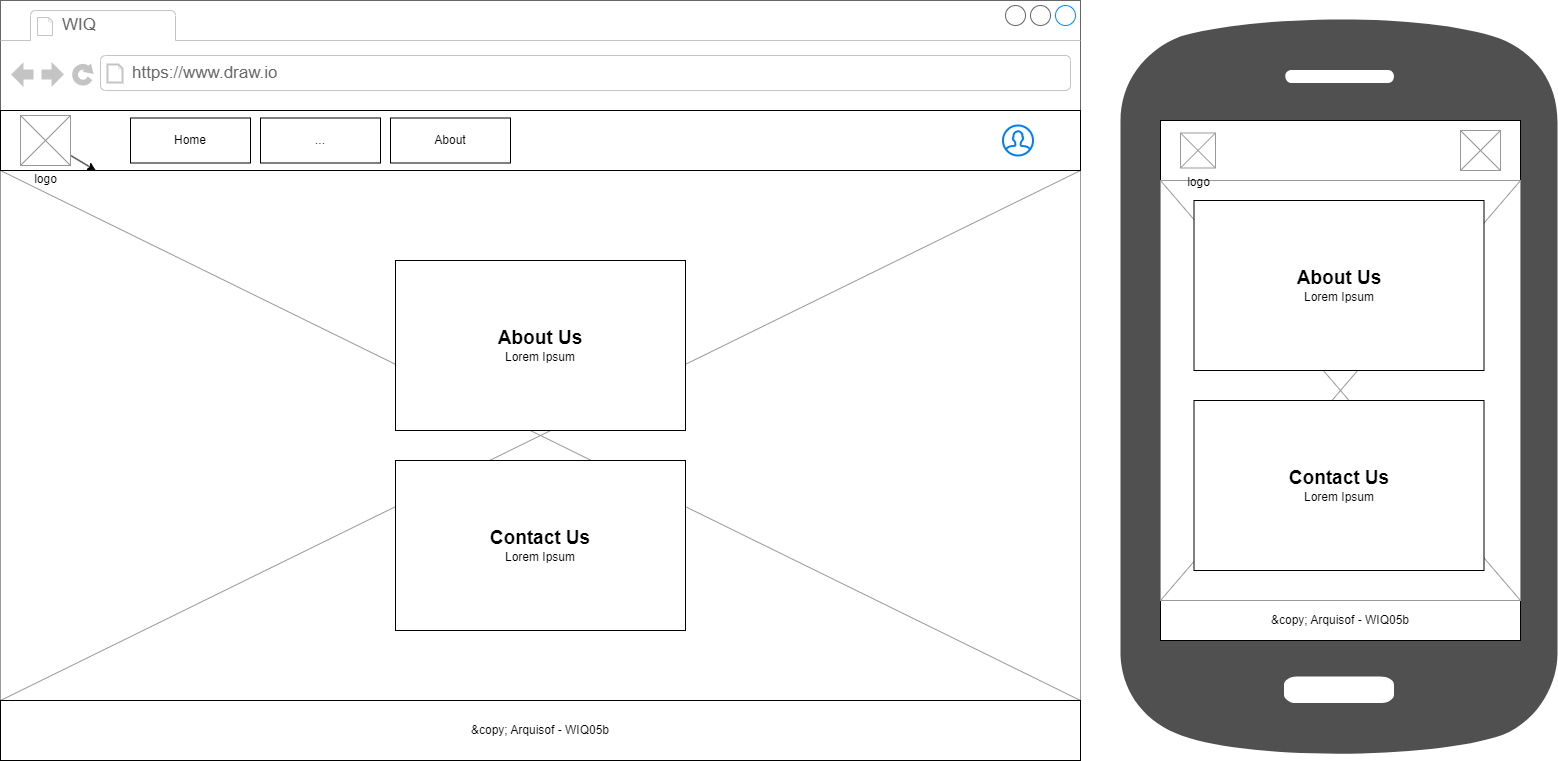

The diagram above was exported from draw.io. Its source (the exported page's mxGraphModel, read from the mxfile embedded in the PNG):
<mxGraphModel dx="1556" dy="1536" grid="1" gridSize="10" guides="1" tooltips="1" connect="1" arrows="1" fold="1" page="1" pageScale="1" pageWidth="1169" pageHeight="827" math="0" shadow="0">
  <root>
    <mxCell id="0" />
    <mxCell id="1" parent="0" />
    <mxCell id="3" value="" style="strokeWidth=1;shadow=0;dashed=0;align=center;html=1;shape=mxgraph.mockup.containers.browserWindow;rSize=0;strokeColor=#666666;strokeColor2=#008cff;strokeColor3=#c4c4c4;mainText=,;recursiveResize=0;fontStyle=5" parent="1" vertex="1">
      <mxGeometry width="1080" height="760" as="geometry" />
    </mxCell>
    <mxCell id="39" value="" style="verticalLabelPosition=bottom;shadow=0;dashed=0;align=center;html=1;verticalAlign=top;strokeWidth=1;shape=mxgraph.mockup.graphics.simpleIcon;strokeColor=#999999;" parent="3" vertex="1">
      <mxGeometry y="170" width="1080" height="530" as="geometry" />
    </mxCell>
    <mxCell id="4" value="WIQ" style="strokeWidth=1;shadow=0;dashed=0;align=center;html=1;shape=mxgraph.mockup.containers.anchor;fontSize=17;fontColor=#666666;align=left;" parent="3" vertex="1">
      <mxGeometry x="60" y="12" width="110" height="26" as="geometry" />
    </mxCell>
    <mxCell id="5" value="https://www.draw.io" style="strokeWidth=1;shadow=0;dashed=0;align=center;html=1;shape=mxgraph.mockup.containers.anchor;rSize=0;fontSize=17;fontColor=#666666;align=left;" parent="3" vertex="1">
      <mxGeometry x="130" y="60" width="250" height="26" as="geometry" />
    </mxCell>
    <mxCell id="6" value="" style="rounded=0;whiteSpace=wrap;html=1;" parent="3" vertex="1">
      <mxGeometry y="110" width="1080" height="60" as="geometry" />
    </mxCell>
    <mxCell id="7" value="" style="html=1;verticalLabelPosition=bottom;align=center;labelBackgroundColor=#ffffff;verticalAlign=top;strokeWidth=2;strokeColor=#0080F0;shadow=0;dashed=0;shape=mxgraph.ios7.icons.user;" parent="3" vertex="1">
      <mxGeometry x="1002.5" y="125" width="30" height="30" as="geometry" />
    </mxCell>
    <mxCell id="74" value="" style="edgeStyle=none;html=1;" parent="3" source="8" target="39" edge="1">
      <mxGeometry relative="1" as="geometry" />
    </mxCell>
    <mxCell id="8" value="logo" style="verticalLabelPosition=bottom;shadow=0;dashed=0;align=center;html=1;verticalAlign=top;strokeWidth=1;shape=mxgraph.mockup.graphics.simpleIcon;strokeColor=#999999;" parent="3" vertex="1">
      <mxGeometry x="20" y="115" width="50" height="50" as="geometry" />
    </mxCell>
    <mxCell id="12" value="Home" style="rounded=0;whiteSpace=wrap;html=1;" parent="3" vertex="1">
      <mxGeometry x="130" y="117.5" width="120" height="45" as="geometry" />
    </mxCell>
    <mxCell id="20" value="About" style="rounded=0;whiteSpace=wrap;html=1;" parent="3" vertex="1">
      <mxGeometry x="390" y="117.5" width="120" height="45" as="geometry" />
    </mxCell>
    <mxCell id="21" value="..." style="rounded=0;whiteSpace=wrap;html=1;" parent="3" vertex="1">
      <mxGeometry x="260" y="117.5" width="120" height="45" as="geometry" />
    </mxCell>
    <mxCell id="27" value="&amp;amp;copy; Arquisof - WIQ05b" style="rounded=0;whiteSpace=wrap;html=1;" parent="3" vertex="1">
      <mxGeometry y="700" width="1080" height="60" as="geometry" />
    </mxCell>
    <mxCell id="92" value="&lt;b style=&quot;font-size: 19px;&quot;&gt;About Us&lt;br&gt;&lt;/b&gt;Lorem Ipsum" style="whiteSpace=wrap;html=1;" vertex="1" parent="3">
      <mxGeometry x="395" y="260" width="290" height="170" as="geometry" />
    </mxCell>
    <mxCell id="93" value="&lt;b style=&quot;font-size: 19px;&quot;&gt;Contact Us&lt;br&gt;&lt;/b&gt;Lorem Ipsum" style="whiteSpace=wrap;html=1;" vertex="1" parent="3">
      <mxGeometry x="395" y="460" width="290" height="170" as="geometry" />
    </mxCell>
    <mxCell id="41" value="" style="sketch=0;pointerEvents=1;shadow=0;dashed=0;html=1;strokeColor=none;fillColor=#505050;labelPosition=center;verticalLabelPosition=bottom;verticalAlign=top;outlineConnect=0;align=center;shape=mxgraph.office.devices.cell_phone_android_standalone;" parent="1" vertex="1">
      <mxGeometry x="1120" y="10" width="437" height="750" as="geometry" />
    </mxCell>
    <mxCell id="42" value="" style="rounded=0;whiteSpace=wrap;html=1;" parent="1" vertex="1">
      <mxGeometry x="1160" y="120" width="360" height="60" as="geometry" />
    </mxCell>
    <mxCell id="45" value="" style="verticalLabelPosition=bottom;shadow=0;dashed=0;align=center;html=1;verticalAlign=top;strokeWidth=1;shape=mxgraph.mockup.graphics.simpleIcon;strokeColor=#999999;" parent="1" vertex="1">
      <mxGeometry x="1460" y="130" width="40" height="40" as="geometry" />
    </mxCell>
    <mxCell id="64" value="&amp;amp;copy; Arquisof - WIQ05b" style="rounded=0;whiteSpace=wrap;html=1;" parent="1" vertex="1">
      <mxGeometry x="1160" y="600" width="360" height="40" as="geometry" />
    </mxCell>
    <mxCell id="65" value="" style="verticalLabelPosition=bottom;shadow=0;dashed=0;align=center;html=1;verticalAlign=top;strokeWidth=1;shape=mxgraph.mockup.graphics.simpleIcon;strokeColor=#999999;" parent="1" vertex="1">
      <mxGeometry x="1160" y="180" width="360" height="420" as="geometry" />
    </mxCell>
    <mxCell id="44" value="logo" style="verticalLabelPosition=bottom;shadow=0;dashed=0;align=center;html=1;verticalAlign=top;strokeWidth=1;shape=mxgraph.mockup.graphics.simpleIcon;strokeColor=#999999;" parent="1" vertex="1">
      <mxGeometry x="1180" y="132.5" width="35" height="35" as="geometry" />
    </mxCell>
    <mxCell id="94" value="&lt;b style=&quot;font-size: 19px;&quot;&gt;About Us&lt;br&gt;&lt;/b&gt;Lorem Ipsum" style="whiteSpace=wrap;html=1;" vertex="1" parent="1">
      <mxGeometry x="1193.5" y="200" width="290" height="170" as="geometry" />
    </mxCell>
    <mxCell id="95" value="&lt;b style=&quot;font-size: 19px;&quot;&gt;Contact Us&lt;br&gt;&lt;/b&gt;Lorem Ipsum" style="whiteSpace=wrap;html=1;" vertex="1" parent="1">
      <mxGeometry x="1193.5" y="400" width="290" height="170" as="geometry" />
    </mxCell>
  </root>
</mxGraphModel>